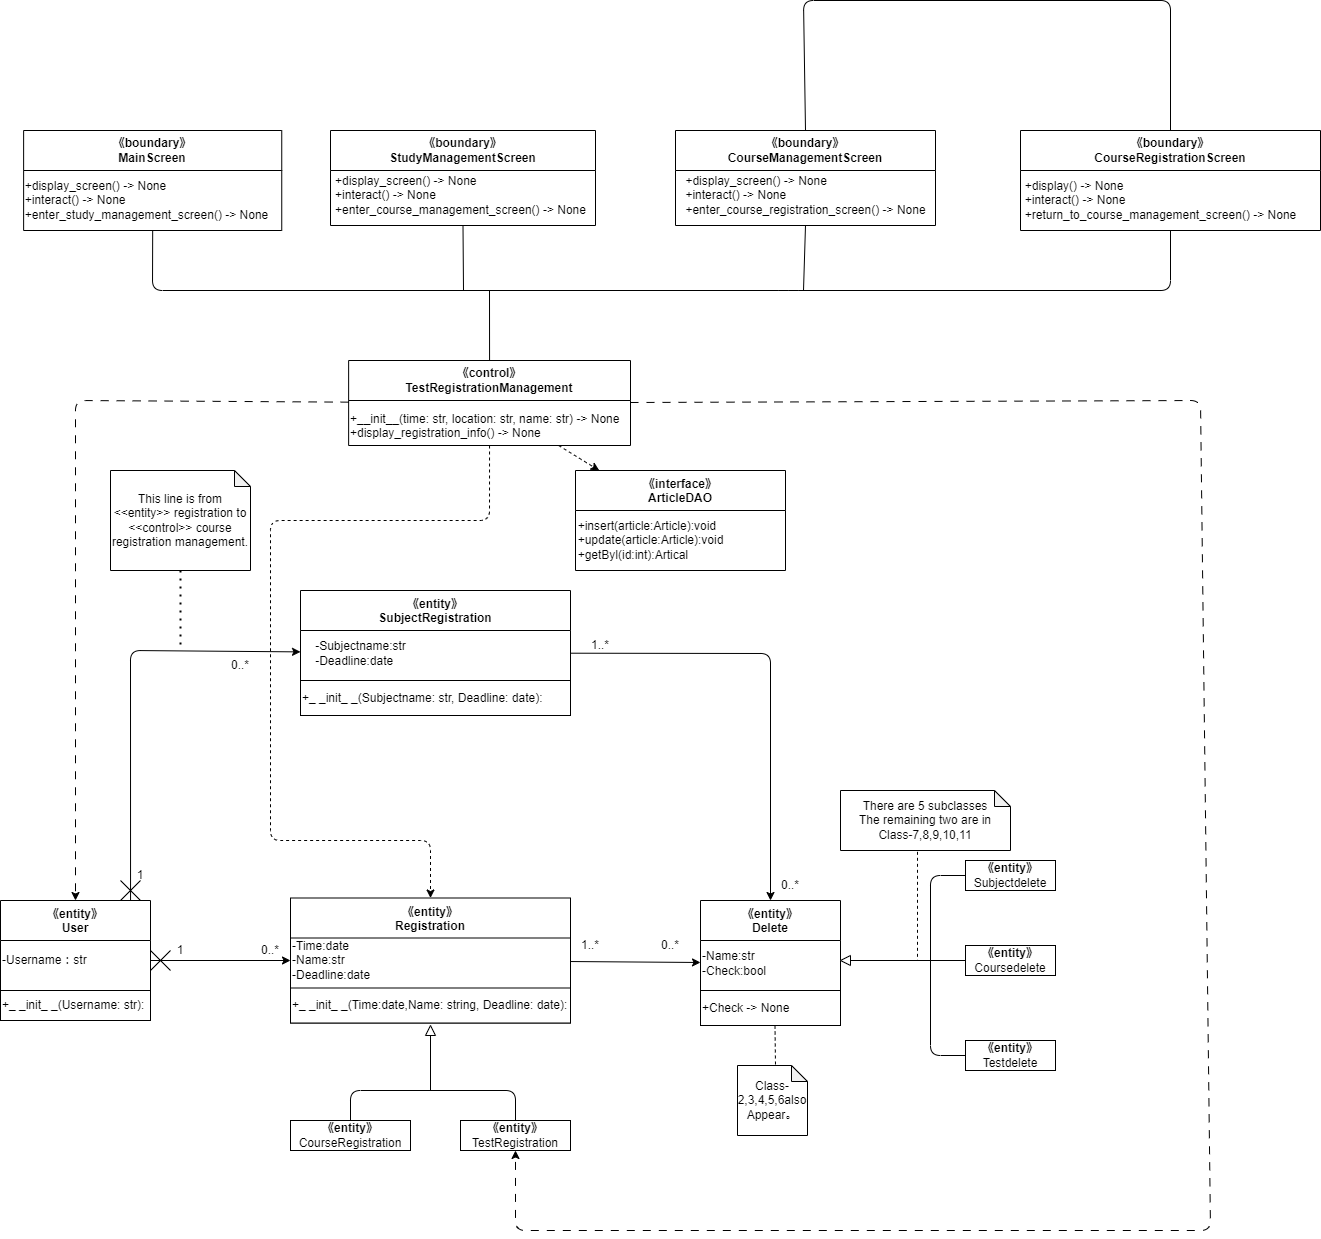

The diagram above was exported from draw.io. Its source (the exported page's mxGraphModel, read from the mxfile embedded in the PNG):
<mxGraphModel dx="576" dy="1649" grid="1" gridSize="10" guides="1" tooltips="1" connect="1" arrows="1" fold="1" page="1" pageScale="1" pageWidth="827" pageHeight="1169" math="0" shadow="0">
  <root>
    <mxCell id="0" />
    <mxCell id="1" parent="0" />
    <mxCell id="2" value="《entity》&#10;SubjectRegistration" style="swimlane;startSize=40;" parent="1" vertex="1">
      <mxGeometry x="320" y="460" width="270" height="125" as="geometry" />
    </mxCell>
    <mxCell id="3" value="-Subjectname:str&lt;br&gt;&lt;div style=&quot;text-align: left;&quot;&gt;&lt;span style=&quot;background-color: initial;&quot;&gt;-Deadline:date&lt;/span&gt;&lt;/div&gt;" style="text;html=1;align=center;verticalAlign=middle;resizable=0;points=[];autosize=1;strokeColor=none;fillColor=none;" parent="2" vertex="1">
      <mxGeometry x="5" y="42.5" width="110" height="40" as="geometry" />
    </mxCell>
    <mxCell id="4" value="+_ _init_ _(Subjectname: str, Deadline: date):" style="rounded=0;whiteSpace=wrap;html=1;align=left;" parent="2" vertex="1">
      <mxGeometry y="90" width="270" height="35" as="geometry" />
    </mxCell>
    <mxCell id="5" value="《entity》&#10;User" style="swimlane;startSize=40;" parent="1" vertex="1">
      <mxGeometry x="20" y="770" width="150" height="120" as="geometry">
        <mxRectangle x="25" y="210" width="90" height="30" as="alternateBounds" />
      </mxGeometry>
    </mxCell>
    <mxCell id="6" value="-Username：str" style="text;html=1;align=left;verticalAlign=middle;resizable=0;points=[];autosize=1;strokeColor=none;fillColor=none;" parent="5" vertex="1">
      <mxGeometry y="45" width="110" height="30" as="geometry" />
    </mxCell>
    <mxCell id="7" value="+_ _init_ _(Username: str):" style="rounded=0;whiteSpace=wrap;html=1;align=left;" parent="5" vertex="1">
      <mxGeometry y="90" width="150" height="30" as="geometry" />
    </mxCell>
    <mxCell id="8" value="《entity》&#10;Delete" style="swimlane;startSize=40;" parent="1" vertex="1">
      <mxGeometry x="720" y="770" width="140" height="125" as="geometry" />
    </mxCell>
    <mxCell id="9" value="-Name:str&lt;br&gt;&lt;div style=&quot;&quot;&gt;&lt;span style=&quot;background-color: initial;&quot;&gt;-Check:bool&lt;/span&gt;&lt;/div&gt;" style="text;html=1;align=left;verticalAlign=middle;resizable=0;points=[];autosize=1;strokeColor=none;fillColor=none;" parent="8" vertex="1">
      <mxGeometry y="42.5" width="90" height="40" as="geometry" />
    </mxCell>
    <mxCell id="10" value="+Check -&amp;gt; None" style="rounded=0;whiteSpace=wrap;html=1;align=left;" parent="8" vertex="1">
      <mxGeometry y="90" width="140" height="35" as="geometry" />
    </mxCell>
    <mxCell id="11" value="《entity》&#10;Registration" style="swimlane;startSize=40;" parent="1" vertex="1">
      <mxGeometry x="310" y="767.5" width="280" height="125" as="geometry" />
    </mxCell>
    <mxCell id="12" value="&lt;div style=&quot;&quot;&gt;&lt;span style=&quot;background-color: initial;&quot;&gt;-Time:date&lt;/span&gt;&lt;/div&gt;&lt;div style=&quot;&quot;&gt;&lt;span style=&quot;background-color: initial;&quot;&gt;-Name:str&lt;/span&gt;&lt;/div&gt;&lt;div style=&quot;&quot;&gt;&lt;span style=&quot;background-color: initial;&quot;&gt;-Deadline:date&lt;/span&gt;&lt;/div&gt;" style="text;html=1;align=left;verticalAlign=middle;resizable=0;points=[];autosize=1;strokeColor=none;fillColor=none;" parent="11" vertex="1">
      <mxGeometry y="32.5" width="100" height="60" as="geometry" />
    </mxCell>
    <mxCell id="13" value="+_ _init_ _(Time:date,Name: string, Deadline: date):" style="rounded=0;whiteSpace=wrap;html=1;align=left;" parent="11" vertex="1">
      <mxGeometry y="90" width="280" height="35" as="geometry" />
    </mxCell>
    <mxCell id="14" value="&lt;span style=&quot;font-weight: 700;&quot;&gt;《entity》&lt;/span&gt;&lt;br&gt;Subjectdelete" style="rounded=0;whiteSpace=wrap;html=1;" parent="1" vertex="1">
      <mxGeometry x="985" y="730" width="90" height="30" as="geometry" />
    </mxCell>
    <mxCell id="15" value="&lt;span style=&quot;font-weight: 700;&quot;&gt;《entity》&lt;/span&gt;&lt;br&gt;Coursedelete" style="rounded=0;whiteSpace=wrap;html=1;" parent="1" vertex="1">
      <mxGeometry x="985" y="815" width="90" height="30" as="geometry" />
    </mxCell>
    <mxCell id="16" value="&lt;span style=&quot;font-weight: 700;&quot;&gt;《entity》&lt;/span&gt;&lt;br&gt;Testdelete" style="rounded=0;whiteSpace=wrap;html=1;" parent="1" vertex="1">
      <mxGeometry x="985" y="910" width="90" height="30" as="geometry" />
    </mxCell>
    <mxCell id="17" value="" style="endArrow=none;html=1;entryX=0;entryY=0.5;entryDx=0;entryDy=0;exitX=0;exitY=0.5;exitDx=0;exitDy=0;" parent="1" source="16" target="14" edge="1">
      <mxGeometry width="50" height="50" relative="1" as="geometry">
        <mxPoint x="950" y="890" as="sourcePoint" />
        <mxPoint x="950" y="810" as="targetPoint" />
        <Array as="points">
          <mxPoint x="950" y="925" />
          <mxPoint x="950" y="745" />
        </Array>
      </mxGeometry>
    </mxCell>
    <mxCell id="18" value="" style="endArrow=none;html=1;entryX=0;entryY=0.5;entryDx=0;entryDy=0;exitX=0;exitY=0.5;exitDx=0;exitDy=0;" parent="1" source="19" target="15" edge="1">
      <mxGeometry width="50" height="50" relative="1" as="geometry">
        <mxPoint x="890" y="830" as="sourcePoint" />
        <mxPoint x="900" y="790" as="targetPoint" />
      </mxGeometry>
    </mxCell>
    <mxCell id="19" value="" style="triangle;whiteSpace=wrap;html=1;direction=west;" parent="1" vertex="1">
      <mxGeometry x="860" y="825" width="10" height="10" as="geometry" />
    </mxCell>
    <mxCell id="20" value="" style="endArrow=none;dashed=1;html=1;exitX=0.453;exitY=1.022;exitDx=0;exitDy=0;exitPerimeter=0;" parent="1" source="21" edge="1">
      <mxGeometry width="50" height="50" relative="1" as="geometry">
        <mxPoint x="937" y="760" as="sourcePoint" />
        <mxPoint x="937.0000000000005" y="830" as="targetPoint" />
      </mxGeometry>
    </mxCell>
    <mxCell id="21" value="&lt;div&gt;There are 5 subclasses&lt;/div&gt;&lt;div&gt;The remaining two are in Class-7,8,9,10,11&lt;/div&gt;" style="shape=note;whiteSpace=wrap;html=1;backgroundOutline=1;darkOpacity=0.05;size=16;" parent="1" vertex="1">
      <mxGeometry x="860" y="660" width="170" height="60" as="geometry" />
    </mxCell>
    <mxCell id="22" value="&lt;span style=&quot;font-weight: 700;&quot;&gt;《entity》&lt;/span&gt;&lt;br&gt;CourseRegistration" style="rounded=0;whiteSpace=wrap;html=1;" parent="1" vertex="1">
      <mxGeometry x="310" y="990" width="120" height="30" as="geometry" />
    </mxCell>
    <mxCell id="23" value="&lt;span style=&quot;font-weight: 700;&quot;&gt;《entity》&lt;/span&gt;&lt;br&gt;TestRegistration" style="rounded=0;whiteSpace=wrap;html=1;" parent="1" vertex="1">
      <mxGeometry x="480" y="990" width="110" height="30" as="geometry" />
    </mxCell>
    <mxCell id="24" value="" style="endArrow=none;html=1;exitX=0.5;exitY=0;exitDx=0;exitDy=0;entryX=0.5;entryY=0;entryDx=0;entryDy=0;" parent="1" source="22" target="23" edge="1">
      <mxGeometry width="50" height="50" relative="1" as="geometry">
        <mxPoint x="550" y="880" as="sourcePoint" />
        <mxPoint x="600" y="830" as="targetPoint" />
        <Array as="points">
          <mxPoint x="370" y="960" />
          <mxPoint x="535" y="960" />
        </Array>
      </mxGeometry>
    </mxCell>
    <mxCell id="25" value="" style="endArrow=none;html=1;" parent="1" target="26" edge="1">
      <mxGeometry width="50" height="50" relative="1" as="geometry">
        <mxPoint x="450" y="960" as="sourcePoint" />
        <mxPoint x="450" y="890" as="targetPoint" />
      </mxGeometry>
    </mxCell>
    <mxCell id="26" value="" style="triangle;whiteSpace=wrap;html=1;direction=north;" parent="1" vertex="1">
      <mxGeometry x="445" y="895" width="10" height="10" as="geometry" />
    </mxCell>
    <mxCell id="27" value="" style="endArrow=none;dashed=1;html=1;exitX=0.5;exitY=1;exitDx=0;exitDy=0;" parent="1" edge="1">
      <mxGeometry width="50" height="50" relative="1" as="geometry">
        <mxPoint x="794.5000000000005" y="895" as="sourcePoint" />
        <mxPoint x="795" y="935" as="targetPoint" />
      </mxGeometry>
    </mxCell>
    <mxCell id="28" value="&lt;div&gt;Class-2,3,4,5,6also&lt;/div&gt;&lt;span style=&quot;background-color: initial;&quot;&gt;Appear&lt;/span&gt;。" style="shape=note;whiteSpace=wrap;html=1;backgroundOutline=1;darkOpacity=0.05;size=16;" parent="1" vertex="1">
      <mxGeometry x="757" y="935" width="70" height="70" as="geometry" />
    </mxCell>
    <mxCell id="29" value="1" style="text;html=1;strokeColor=none;fillColor=none;align=center;verticalAlign=middle;whiteSpace=wrap;rounded=0;" parent="1" vertex="1">
      <mxGeometry x="170" y="805" width="60" height="30" as="geometry" />
    </mxCell>
    <mxCell id="30" value="0..*" style="text;html=1;strokeColor=none;fillColor=none;align=center;verticalAlign=middle;whiteSpace=wrap;rounded=0;" parent="1" vertex="1">
      <mxGeometry x="260" y="805" width="60" height="30" as="geometry" />
    </mxCell>
    <mxCell id="31" value="1..*" style="text;html=1;strokeColor=none;fillColor=none;align=center;verticalAlign=middle;whiteSpace=wrap;rounded=0;" parent="1" vertex="1">
      <mxGeometry x="580" y="800" width="60" height="30" as="geometry" />
    </mxCell>
    <mxCell id="32" value="0..*" style="text;html=1;strokeColor=none;fillColor=none;align=center;verticalAlign=middle;whiteSpace=wrap;rounded=0;" parent="1" vertex="1">
      <mxGeometry x="660" y="800" width="60" height="30" as="geometry" />
    </mxCell>
    <mxCell id="33" value="1..*" style="text;html=1;strokeColor=none;fillColor=none;align=center;verticalAlign=middle;whiteSpace=wrap;rounded=0;" parent="1" vertex="1">
      <mxGeometry x="590" y="500" width="60" height="30" as="geometry" />
    </mxCell>
    <mxCell id="34" value="0..*" style="text;html=1;strokeColor=none;fillColor=none;align=center;verticalAlign=middle;whiteSpace=wrap;rounded=0;" parent="1" vertex="1">
      <mxGeometry x="780" y="740" width="60" height="30" as="geometry" />
    </mxCell>
    <mxCell id="35" value="&lt;span style=&quot;&quot;&gt;《control》&lt;br&gt;TestRegistrationManagement&lt;br&gt;&lt;/span&gt;" style="swimlane;whiteSpace=wrap;html=1;startSize=40;" parent="1" vertex="1">
      <mxGeometry x="368.13" y="230" width="281.87" height="85" as="geometry" />
    </mxCell>
    <mxCell id="36" value="+__init__(time: str, location: str, name: str) -&amp;gt; None &lt;br&gt;+display_registration_info() -&amp;gt; None" style="text;whiteSpace=wrap;html=1;" parent="35" vertex="1">
      <mxGeometry y="45" width="290" height="40" as="geometry" />
    </mxCell>
    <mxCell id="37" value="" style="endArrow=none;dashed=1;html=1;dashPattern=1 3;strokeWidth=2;exitX=0.5;exitY=1;exitDx=0;exitDy=0;exitPerimeter=0;" parent="1" source="38" edge="1">
      <mxGeometry width="50" height="50" relative="1" as="geometry">
        <mxPoint x="195" y="570" as="sourcePoint" />
        <mxPoint x="200" y="520" as="targetPoint" />
      </mxGeometry>
    </mxCell>
    <mxCell id="38" value="This line is from &amp;lt;&amp;lt;entity&amp;gt;&amp;gt; registration to &amp;lt;&amp;lt;control&amp;gt;&amp;gt; course registration management." style="shape=note;whiteSpace=wrap;html=1;backgroundOutline=1;darkOpacity=0.05;size=16;" parent="1" vertex="1">
      <mxGeometry x="130" y="340" width="140" height="100" as="geometry" />
    </mxCell>
    <mxCell id="39" value="《boundary》&lt;br&gt;MainScreen" style="swimlane;whiteSpace=wrap;html=1;startSize=40;" parent="1" vertex="1">
      <mxGeometry x="43.12" width="258.13" height="100" as="geometry" />
    </mxCell>
    <mxCell id="40" value="&lt;div style=&quot;text-align: left;&quot;&gt;+display_screen() -&amp;gt; None&amp;nbsp;&lt;/div&gt;&lt;div style=&quot;text-align: left;&quot;&gt;+interact() -&amp;gt; None&lt;/div&gt;&lt;div style=&quot;text-align: left;&quot;&gt;+enter_study_management_screen() -&amp;gt; None&lt;br&gt;&lt;/div&gt;" style="text;html=1;align=center;verticalAlign=middle;resizable=0;points=[];autosize=1;strokeColor=none;fillColor=none;" parent="39" vertex="1">
      <mxGeometry x="-11.869999999999994" y="40" width="270" height="60" as="geometry" />
    </mxCell>
    <mxCell id="41" value="《boundary》&lt;br&gt;StudyManagementScreen" style="swimlane;whiteSpace=wrap;html=1;startSize=40;" parent="1" vertex="1">
      <mxGeometry x="350" width="265" height="95" as="geometry" />
    </mxCell>
    <mxCell id="42" value="&lt;div style=&quot;text-align: left;&quot;&gt;+display_screen() -&amp;gt; None&amp;nbsp;&lt;/div&gt;&lt;div style=&quot;text-align: left;&quot;&gt;+interact() -&amp;gt; None&lt;/div&gt;&lt;div style=&quot;text-align: left;&quot;&gt;+enter_course_management_screen() -&amp;gt; None&lt;br&gt;&lt;/div&gt;" style="text;html=1;align=center;verticalAlign=middle;resizable=0;points=[];autosize=1;strokeColor=none;fillColor=none;" parent="41" vertex="1">
      <mxGeometry x="-5" y="35" width="270" height="60" as="geometry" />
    </mxCell>
    <mxCell id="43" value="《boundary》&lt;br&gt;CourseManagementScreen" style="swimlane;whiteSpace=wrap;html=1;startSize=40;" parent="1" vertex="1">
      <mxGeometry x="695" width="260" height="95" as="geometry" />
    </mxCell>
    <mxCell id="44" value="&lt;div style=&quot;text-align: left;&quot;&gt;+display_screen() -&amp;gt; None&amp;nbsp;&lt;/div&gt;&lt;div style=&quot;text-align: left;&quot;&gt;+interact() -&amp;gt; None&lt;/div&gt;&lt;div style=&quot;text-align: left;&quot;&gt;+enter_course_registration_screen() -&amp;gt; None&lt;br&gt;&lt;/div&gt;" style="text;html=1;align=center;verticalAlign=middle;resizable=0;points=[];autosize=1;strokeColor=none;fillColor=none;" parent="43" vertex="1">
      <mxGeometry y="35" width="260" height="60" as="geometry" />
    </mxCell>
    <mxCell id="45" value="《boundary》&lt;br&gt;CourseRegistrationScreen" style="swimlane;whiteSpace=wrap;html=1;startSize=40;" parent="1" vertex="1">
      <mxGeometry x="1040" width="300" height="100" as="geometry" />
    </mxCell>
    <mxCell id="46" value="&lt;div style=&quot;text-align: left;&quot;&gt;&lt;span style=&quot;background-color: initial;&quot;&gt;+display() -&amp;gt; None&lt;/span&gt;&lt;/div&gt;&lt;div style=&quot;text-align: left;&quot;&gt;&lt;span style=&quot;background-color: initial;&quot;&gt;+interact() -&amp;gt; None&lt;/span&gt;&lt;/div&gt;&lt;div style=&quot;text-align: left;&quot;&gt;&lt;span style=&quot;background-color: initial;&quot;&gt;+return_to_course_management_screen() -&amp;gt; None&lt;/span&gt;&lt;/div&gt;" style="text;html=1;align=center;verticalAlign=middle;resizable=0;points=[];autosize=1;strokeColor=none;fillColor=none;" parent="45" vertex="1">
      <mxGeometry x="-10" y="40" width="300" height="60" as="geometry" />
    </mxCell>
    <mxCell id="47" value="" style="endArrow=none;html=1;exitX=0.5;exitY=1;exitDx=0;exitDy=0;entryX=0.5;entryY=1;entryDx=0;entryDy=0;" parent="1" source="39" target="45" edge="1">
      <mxGeometry width="50" height="50" relative="1" as="geometry">
        <mxPoint x="218.88" y="30" as="sourcePoint" />
        <mxPoint x="768.88" y="40" as="targetPoint" />
        <Array as="points">
          <mxPoint x="172" y="160" />
          <mxPoint x="808.38" y="160" />
          <mxPoint x="1190" y="160" />
        </Array>
      </mxGeometry>
    </mxCell>
    <mxCell id="48" value="" style="endArrow=none;html=1;entryX=0.5;entryY=1;entryDx=0;entryDy=0;" parent="1" target="43" edge="1">
      <mxGeometry width="50" height="50" relative="1" as="geometry">
        <mxPoint x="823" y="160" as="sourcePoint" />
        <mxPoint x="438.88" y="110" as="targetPoint" />
      </mxGeometry>
    </mxCell>
    <mxCell id="49" value="" style="endArrow=none;html=1;entryX=0.5;entryY=1;entryDx=0;entryDy=0;" parent="1" target="41" edge="1">
      <mxGeometry width="50" height="50" relative="1" as="geometry">
        <mxPoint x="483" y="160" as="sourcePoint" />
        <mxPoint x="438.88" y="120" as="targetPoint" />
      </mxGeometry>
    </mxCell>
    <mxCell id="50" value="" style="endArrow=none;html=1;entryX=0.5;entryY=0;entryDx=0;entryDy=0;exitX=0.5;exitY=0;exitDx=0;exitDy=0;" parent="1" source="43" target="45" edge="1">
      <mxGeometry width="50" height="50" relative="1" as="geometry">
        <mxPoint x="578.88" y="-80" as="sourcePoint" />
        <mxPoint x="868.88" y="230" as="targetPoint" />
        <Array as="points">
          <mxPoint x="823" y="-130" />
          <mxPoint x="1190" y="-130" />
        </Array>
      </mxGeometry>
    </mxCell>
    <mxCell id="51" value="" style="endArrow=none;html=1;exitX=0.5;exitY=0;exitDx=0;exitDy=0;" parent="1" source="35" edge="1">
      <mxGeometry width="50" height="50" relative="1" as="geometry">
        <mxPoint x="480" y="230" as="sourcePoint" />
        <mxPoint x="509" y="160" as="targetPoint" />
      </mxGeometry>
    </mxCell>
    <mxCell id="52" value="" style="group" parent="1" vertex="1" connectable="0">
      <mxGeometry x="170" y="820" width="20" height="20" as="geometry" />
    </mxCell>
    <mxCell id="53" value="" style="endArrow=none;html=1;" parent="52" edge="1">
      <mxGeometry width="50" height="50" relative="1" as="geometry">
        <mxPoint as="sourcePoint" />
        <mxPoint x="20" y="20" as="targetPoint" />
      </mxGeometry>
    </mxCell>
    <mxCell id="54" value="" style="endArrow=none;html=1;" parent="52" edge="1">
      <mxGeometry width="50" height="50" relative="1" as="geometry">
        <mxPoint y="20" as="sourcePoint" />
        <mxPoint x="20" as="targetPoint" />
      </mxGeometry>
    </mxCell>
    <mxCell id="55" value="" style="endArrow=classic;html=1;" parent="1" source="5" target="11" edge="1">
      <mxGeometry width="50" height="50" relative="1" as="geometry">
        <mxPoint x="240" y="940" as="sourcePoint" />
        <mxPoint x="290" y="890" as="targetPoint" />
      </mxGeometry>
    </mxCell>
    <mxCell id="56" value="" style="endArrow=classic;html=1;exitX=0.867;exitY=0;exitDx=0;exitDy=0;exitPerimeter=0;" parent="1" source="5" target="2" edge="1">
      <mxGeometry width="50" height="50" relative="1" as="geometry">
        <mxPoint x="170" y="680" as="sourcePoint" />
        <mxPoint x="220" y="630" as="targetPoint" />
        <Array as="points">
          <mxPoint x="150" y="520" />
        </Array>
      </mxGeometry>
    </mxCell>
    <mxCell id="57" value="1" style="text;html=1;strokeColor=none;fillColor=none;align=center;verticalAlign=middle;whiteSpace=wrap;rounded=0;" parent="1" vertex="1">
      <mxGeometry x="130" y="730" width="60" height="30" as="geometry" />
    </mxCell>
    <mxCell id="58" value="0..*" style="text;html=1;strokeColor=none;fillColor=none;align=center;verticalAlign=middle;whiteSpace=wrap;rounded=0;" parent="1" vertex="1">
      <mxGeometry x="230" y="520" width="60" height="30" as="geometry" />
    </mxCell>
    <mxCell id="59" value="" style="endArrow=classic;html=1;" parent="1" source="11" target="8" edge="1">
      <mxGeometry width="50" height="50" relative="1" as="geometry">
        <mxPoint x="560" y="840" as="sourcePoint" />
        <mxPoint x="650" y="890" as="targetPoint" />
      </mxGeometry>
    </mxCell>
    <mxCell id="60" value="" style="endArrow=classic;html=1;" parent="1" source="2" target="8" edge="1">
      <mxGeometry width="50" height="50" relative="1" as="geometry">
        <mxPoint x="660" y="680" as="sourcePoint" />
        <mxPoint x="710" y="630" as="targetPoint" />
        <Array as="points">
          <mxPoint x="790" y="523" />
        </Array>
      </mxGeometry>
    </mxCell>
    <mxCell id="61" value="" style="endArrow=classic;html=1;dashed=1;dashPattern=8 8;" parent="1" source="35" target="5" edge="1">
      <mxGeometry width="50" height="50" relative="1" as="geometry">
        <mxPoint x="90" y="590" as="sourcePoint" />
        <mxPoint x="140" y="540" as="targetPoint" />
        <Array as="points">
          <mxPoint x="95" y="270" />
        </Array>
      </mxGeometry>
    </mxCell>
    <mxCell id="63" value="" style="endArrow=classic;html=1;dashed=1;dashPattern=8 8;" parent="1" source="35" target="23" edge="1">
      <mxGeometry width="50" height="50" relative="1" as="geometry">
        <mxPoint x="860" y="490" as="sourcePoint" />
        <mxPoint x="240" y="1040" as="targetPoint" />
        <Array as="points">
          <mxPoint x="1220" y="270" />
          <mxPoint x="1230" y="1100" />
          <mxPoint x="535" y="1100" />
        </Array>
      </mxGeometry>
    </mxCell>
    <mxCell id="64" value="" style="group" parent="1" vertex="1" connectable="0">
      <mxGeometry x="140" y="750" width="20" height="20" as="geometry" />
    </mxCell>
    <mxCell id="65" value="" style="endArrow=none;html=1;" parent="64" edge="1">
      <mxGeometry width="50" height="50" relative="1" as="geometry">
        <mxPoint as="sourcePoint" />
        <mxPoint x="20" y="20" as="targetPoint" />
      </mxGeometry>
    </mxCell>
    <mxCell id="66" value="" style="endArrow=none;html=1;" parent="64" edge="1">
      <mxGeometry width="50" height="50" relative="1" as="geometry">
        <mxPoint y="20" as="sourcePoint" />
        <mxPoint x="20" as="targetPoint" />
      </mxGeometry>
    </mxCell>
    <mxCell id="67" value="" style="endArrow=classic;html=1;dashed=1;" parent="1" source="35" target="11" edge="1">
      <mxGeometry width="50" height="50" relative="1" as="geometry">
        <mxPoint x="320" y="430" as="sourcePoint" />
        <mxPoint x="370" y="380" as="targetPoint" />
        <Array as="points">
          <mxPoint x="509" y="390" />
          <mxPoint x="290" y="390" />
          <mxPoint x="290" y="710" />
          <mxPoint x="450" y="710" />
        </Array>
      </mxGeometry>
    </mxCell>
    <mxCell id="68" style="edgeStyle=none;html=1;dashed=1;" edge="1" parent="1" target="69" source="35">
      <mxGeometry relative="1" as="geometry">
        <mxPoint x="445" y="327.20560192960966" as="sourcePoint" />
      </mxGeometry>
    </mxCell>
    <mxCell id="69" value="《interface》&#10;ArticleDAO" style="swimlane;startSize=40;" vertex="1" parent="1">
      <mxGeometry x="595" y="340" width="210" height="100" as="geometry" />
    </mxCell>
    <mxCell id="70" value="&lt;div style=&quot;text-align: left;&quot;&gt;&lt;span style=&quot;background-color: initial;&quot;&gt;+insert(article:Article):void&lt;/span&gt;&lt;/div&gt;&lt;div style=&quot;text-align: left;&quot;&gt;&lt;span style=&quot;background-color: initial;&quot;&gt;+update(article:Article):void&lt;/span&gt;&lt;/div&gt;&lt;div style=&quot;text-align: left;&quot;&gt;&lt;span style=&quot;background-color: initial;&quot;&gt;+getByl(id:int):Artical&lt;/span&gt;&lt;/div&gt;" style="text;html=1;align=center;verticalAlign=middle;resizable=0;points=[];autosize=1;strokeColor=none;fillColor=none;" vertex="1" parent="69">
      <mxGeometry x="-10" y="40" width="170" height="60" as="geometry" />
    </mxCell>
  </root>
</mxGraphModel>